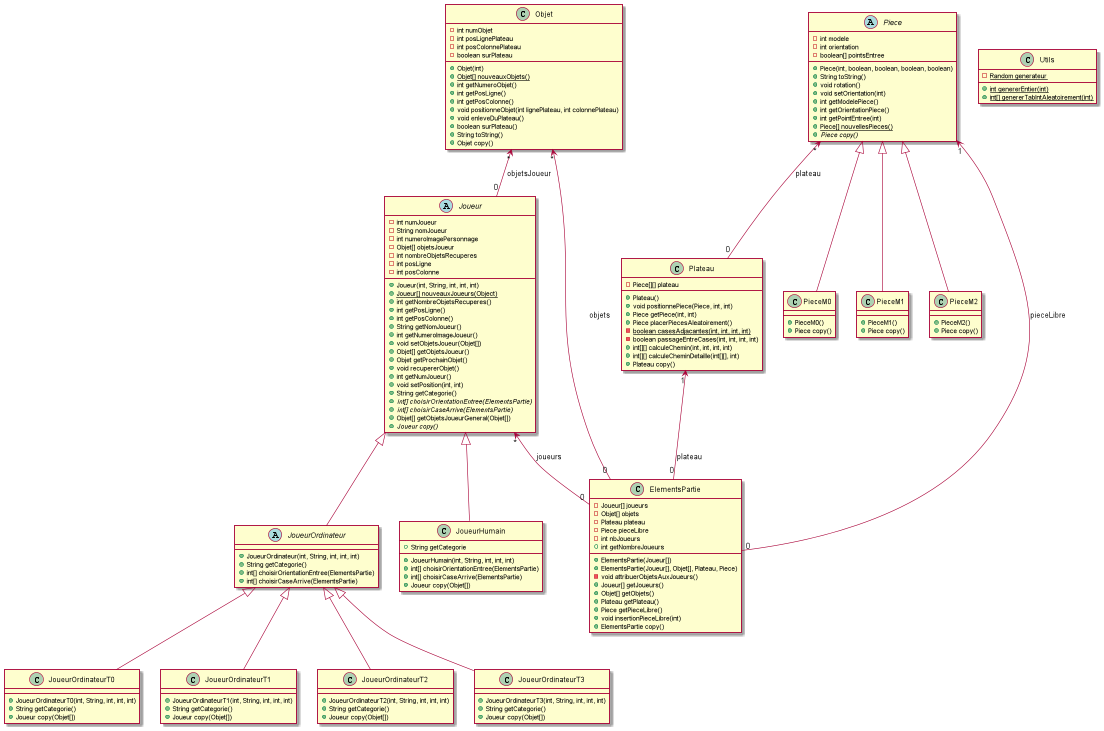

The diagram above was rendered by PlantUML. Its source (embedded in the PNG):
@startuml
'https://plantuml.com/class-diagram
class Objet
class Plateau
class Utils
abstract class Piece
class PieceM0
class PieceM1
class PieceM2
abstract class Joueur
abstract class JoueurOrdinateur
class JoueurHumain
class JoueurOrdinateurT0
class JoueurOrdinateurT1
class JoueurOrdinateurT2
class JoueurOrdinateurT3
class ElementsPartie

class Objet {
    - int numObjet
    - int posLignePlateau
    - int posColonnePlateau
    - boolean surPlateau
    + Objet(int)
    + {static} Objet[] nouveauxObjets()
    + int getNumeroObjet()
    + int getPosLigne()
    + int getPosColonne()
    + void positionneObjet(int lignePlateau, int colonnePlateau)
    + void enleveDuPlateau()
    + boolean surPlateau()
    + String toString()
    + Objet copy()
}

class Plateau {
    - Piece[][] plateau
    + Plateau()
    + void positionnePiece(Piece, int, int)
    + Piece getPiece(int, int)
    + Piece placerPiecesAleatoirement()
    - {static} boolean casesAdjacantes(int, int, int, int)
    - boolean passageEntreCases(int, int, int, int)
    + int[][] calculeChemin(int, int, int, int)
    + int[][] calculeCheminDetaille(int[][], int)
    + Plateau copy()
}

abstract class Piece {
    - int modele
    - int orientation
    - boolean[] pointsEntree
    + Piece(int, boolean, boolean, boolean, boolean)
    + String toString()
    + void rotation()
    + void setOrientation(int)
    + int getModelePiece()
    + int getOrientationPiece()
    + int getPointEntree(int)
    + {static} Piece[] nouvellesPieces()
    + {abstract} Piece copy()
}

class PieceM0 {
    + PieceM0()
    + Piece copy()
}

class PieceM1 {
    + PieceM1()
    + Piece copy()
}

class PieceM2 {
    + PieceM2()
    + Piece copy()
}

class Utils {
    - {static} Random generateur
    + {static} int genererEntier(int)
    + {static} int[] genererTabIntAleatoirement(int)
}

abstract class Joueur {
    - int numJoueur
    - String nomJoueur
    - int numeroImagePersonnage
    - Objet[] objetsJoueur
    - int nombreObjetsRecuperes
    - int posLigne
    - int posColonne
    + Joueur(int, String, int, int, int)
    + {static} Joueur[] nouveauxJoueurs(Object)
    + int getNombreObjetsRecuperes()
    + int getPosLigne()
    + int getPosColonne()
    + String getNomJoueur()
    + int getNumeroImageJoueur()
    + void setObjetsJoueur(Objet[])
    + Objet[] getObjetsJoueur()
    + Objet getProchainObjet()
    + void recupererObjet()
    + int getNumJoueur()
    + void setPosition(int, int)
    + String getCategorie()
    + {abstract} int[] choisirOrientationEntree(ElementsPartie)
    + {abstract} int[] choisirCaseArrive(ElementsPartie)
    + Objet[] getObjetsJoueurGeneral(Objet[])
    + {abstract} Joueur copy()
}

class JoueurHumain {
    + JoueurHumain(int, String, int, int, int)
    + String getCategorie
    + int[] choisirOrientationEntree(ElementsPartie)
    + int[] choisirCaseArrive(ElementsPartie)
    + Joueur copy(Objet[])
}

abstract class JoueurOrdinateur {
    + JoueurOrdinateur(int, String, int, int, int)
    + String getCategorie()
    + int[] choisirOrientationEntree(ElementsPartie)
    + int[] choisirCaseArrive(ElementsPartie)
}

class JoueurOrdinateurT0 {
    + JoueurOrdinateurT0(int, String, int, int, int)
    + String getCategorie()
    + Joueur copy(Objet[])
}

class JoueurOrdinateurT1 {
    + JoueurOrdinateurT1(int, String, int, int, int)
    + String getCategorie()
    + Joueur copy(Objet[])
}

class JoueurOrdinateurT2 {
    + JoueurOrdinateurT2(int, String, int, int, int)
    + String getCategorie()
    + Joueur copy(Objet[])
}

class JoueurOrdinateurT3 {
    + JoueurOrdinateurT3(int, String, int, int, int)
    + String getCategorie()
    + Joueur copy(Objet[])
}

class ElementsPartie {
    - Joueur[] joueurs
    - Objet[] objets
    - Plateau plateau
    - Piece pieceLibre
    - int nbJoueurs
    + ElementsPartie(Joueur[])
    + ElementsPartie(Joueur[], Objet[], Plateau, Piece)
    - void attribuerObjetsAuxJoueurs()
    + Joueur[] getJoueurs()
    + Objet[] getObjets()
    + Plateau getPlateau()
    + Piece getPieceLibre()
    + int getNombreJoueurs
    + void insertionPieceLibre(int)
    + ElementsPartie copy()
}

Piece <|-- PieceM0
Piece <|-- PieceM1
Piece <|-- PieceM2

JoueurOrdinateur <|-- JoueurOrdinateurT0
JoueurOrdinateur <|-- JoueurOrdinateurT1
JoueurOrdinateur <|-- JoueurOrdinateurT2
JoueurOrdinateur <|-- JoueurOrdinateurT3
Joueur <|-- JoueurOrdinateur
Joueur <|-- JoueurHumain

Piece "1" <-- "0" ElementsPartie : pieceLibre
Plateau "1" <-- "0" ElementsPartie : plateau
Objet "*" <-- "0" ElementsPartie : objets
Joueur "*" <-- "0" ElementsPartie : joueurs

Piece "*" <-- "0" Plateau : plateau
Objet "*" <-- "0" Joueur : objetsJoueur



@enduml